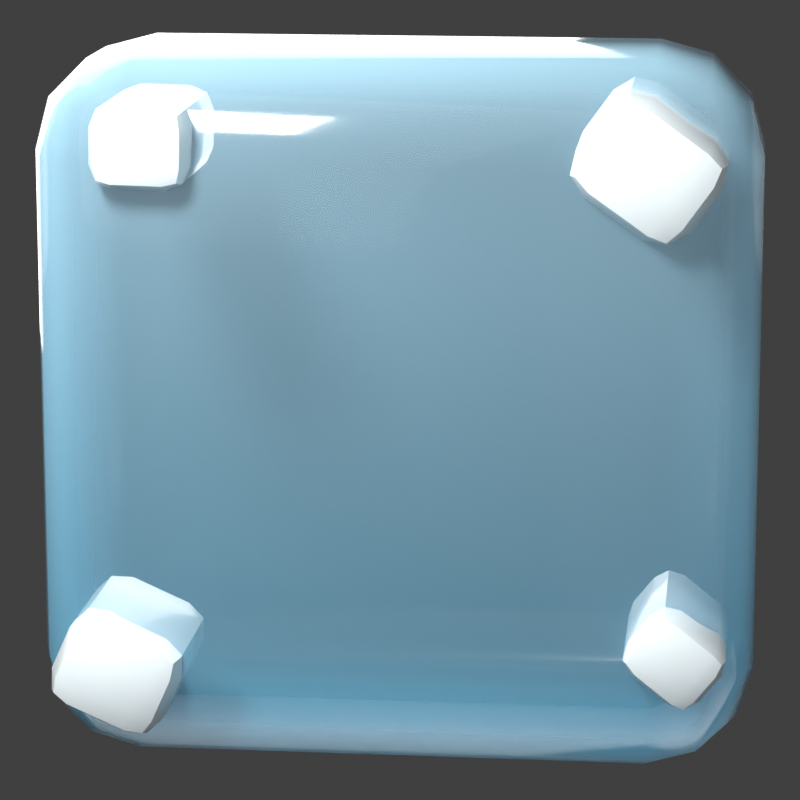 # Source: hielo.blend  (saved by Blender 5.2.44; exported with 4.5.12 LTS)
import bpy
from mathutils import Matrix  # noqa: F401  (used for matrix-valued properties, if any)

bpy.ops.wm.read_factory_settings(use_empty=True)
scene = bpy.context.scene
scene.name = 'Scene'

# ---- collections
col_collection = bpy.data.collections.new('Collection'); scene.collection.children.link(col_collection)

# ---- materials (node trees are filled in below, after node groups)
mat_hielo = bpy.data.materials.new('Hielo')
mat_escarcha = bpy.data.materials.new('Escarcha')

# ---- node groups
ng_smooth_by_angle = bpy.data.node_groups.new('Smooth by Angle', 'GeometryNodeTree')
_s = ng_smooth_by_angle.interface.new_socket(name='Mesh', in_out='OUTPUT', socket_type='NodeSocketGeometry')
_s = ng_smooth_by_angle.interface.new_socket(name='Mesh', in_out='INPUT', socket_type='NodeSocketGeometry')
_s = ng_smooth_by_angle.interface.new_socket(name='Angle', in_out='INPUT', socket_type='NodeSocketFloat')
_s.subtype = 'ANGLE'
_s.default_value = 0.5236
_s.min_value = 0.0
_s.max_value = 3.142
_s.description = 'Maximum face angle for smooth edges'
_s = ng_smooth_by_angle.interface.new_socket(name='Ignore Sharpness', in_out='INPUT', socket_type='NodeSocketBool')
_s.force_non_field = True
ng_smooth_by_angle.is_modifier = True
_N = ng_smooth_by_angle.nodes; _L = ng_smooth_by_angle.links
n0 = _N.new('GeometryNodeSetShadeSmooth'); n0.name = 'Set Shade Smooth'; n0.location = (120, -80)
n0.domain = 'EDGE'
n1 = _N.new('GeometryNodeSetShadeSmooth'); n1.name = 'Set Shade Smooth.001'; n1.location = (300, -80)
n2 = _N.new('NodeGroupOutput'); n2.name = 'Group Output'; n2.location = (480, -80)
n3 = _N.new('GeometryNodeInputMeshEdgeAngle'); n3.name = 'Edge Angle'; n3.location = (-440, -240)
n4 = _N.new('NodeGroupInput'); n4.name = 'Group Input'; n4.location = (-80, -80)
n5 = _N.new('GeometryNodeInputEdgeSmooth'); n5.name = 'Is Edge Smooth'; n5.location = (-260, -120)
n6 = _N.new('GeometryNodeInputShadeSmooth'); n6.name = 'Is Shade Smooth'; n6.location = (-440, -397)
n7 = _N.new('FunctionNodeCompare'); n7.name = 'Compare'; n7.location = (-260, -260)
n7.operation = 'LESS_EQUAL'
n8 = _N.new('FunctionNodeBooleanMath'); n8.name = 'Boolean Math.001'; n8.location = (-80, -260)
n9 = _N.new('NodeGroupInput'); n9.name = 'Group Input.001'; n9.location = (-440, -329)
n10 = _N.new('NodeGroupInput'); n10.name = 'Group Input.002'; n10.location = (-259, -189)
n11 = _N.new('FunctionNodeBooleanMath'); n11.name = 'Boolean Math'; n11.location = (-80, -149)
n11.operation = 'OR'
n12 = _N.new('FunctionNodeBooleanMath'); n12.name = 'Boolean Math.002'; n12.location = (-260, -380)
n12.operation = 'OR'
n13 = _N.new('NodeGroupInput'); n13.name = 'Group Input.003'; n13.location = (-440, -460)
_L.new(n3.outputs[0], n7.inputs[0])
_L.new(n1.outputs[0], n2.inputs[0])
_L.new(n9.outputs[1], n7.inputs[1])
_L.new(n7.outputs[0], n8.inputs[0])
_L.new(n4.outputs[0], n0.inputs[0])
_L.new(n0.outputs[0], n1.inputs[0])
_L.new(n8.outputs[0], n0.inputs[2])
_L.new(n10.outputs[2], n11.inputs[1])
_L.new(n5.outputs[0], n11.inputs[0])
_L.new(n11.outputs[0], n0.inputs[1])
_L.new(n13.outputs[2], n12.inputs[1])
_L.new(n6.outputs[0], n12.inputs[0])
_L.new(n12.outputs[0], n8.inputs[1])
n2.is_active_output = True

# ---- material node trees
mat_hielo.use_nodes = True; mat_hielo.node_tree.nodes.clear()
_N = mat_hielo.node_tree.nodes; _L = mat_hielo.node_tree.links
n0 = _N.new('ShaderNodeBsdfPrincipled'); n0.name = 'Principled BSDF'; n0.location = (-200, 100)
n0.inputs[2].default_value = 0.1
n0.inputs[10].default_value = 0.005
n0.inputs[19].default_value = 0.85
n0.inputs[20].default_value = 0.1
n1 = _N.new('ShaderNodeOutputMaterial'); n1.name = 'Material Output'; n1.location = (200, 100)
n2 = _N.new('ShaderNodeTexCoord'); n2.name = 'Texture Coordinate'; n2.location = (0, 0)
n3 = _N.new('ShaderNodeSeparateXYZ'); n3.name = 'Separate XYZ'; n3.location = (0, 0)
n4 = _N.new('ShaderNodeMapRange'); n4.name = 'Map Range'; n4.location = (0, 0)
n4.inputs[1].default_value = -1.0
n5 = _N.new('ShaderNodeValToRGB'); n5.name = 'Color Ramp'; n5.location = (0, 0)
while len(n5.color_ramp.elements) > 1: n5.color_ramp.elements.remove(n5.color_ramp.elements[-1])
n5.color_ramp.elements[0].position = 0.0; n5.color_ramp.elements[0].color = (0.1604, 0.5605, 0.8122, 1.0)
_e = n5.color_ramp.elements.new(1.0); _e.color = (0.5295, 0.8355, 1.0, 1.0)
n6 = _N.new('ShaderNodeLayerWeight'); n6.name = 'Layer Weight'; n6.location = (0, 0)
n6.inputs[0].default_value = 0.42
n7 = _N.new('ShaderNodeValToRGB'); n7.name = 'Color Ramp.001'; n7.location = (0, 0)
while len(n7.color_ramp.elements) > 1: n7.color_ramp.elements.remove(n7.color_ramp.elements[-1])
n7.color_ramp.elements[0].position = 0.0; n7.color_ramp.elements[0].color = (0.18, 0.18, 0.18, 1.0)
_e = n7.color_ramp.elements.new(1.0); _e.color = (1.0, 1.0, 1.0, 1.0)
_L.new(n0.outputs[0], n1.inputs[0])
_L.new(n2.outputs[3], n3.inputs[0])
_L.new(n3.outputs[2], n4.inputs[0])
_L.new(n4.outputs[0], n5.inputs[0])
_L.new(n5.outputs[0], n0.inputs[0])
_L.new(n6.outputs[1], n7.inputs[0])
_L.new(n7.outputs[0], n0.inputs[4])
n1.is_active_output = True
mat_escarcha.use_nodes = True; mat_escarcha.node_tree.nodes.clear()
_N = mat_escarcha.node_tree.nodes; _L = mat_escarcha.node_tree.links
n0 = _N.new('ShaderNodeBsdfPrincipled'); n0.name = 'Principled BSDF'; n0.location = (-200, 100)
n0.inputs[0].default_value = (0.8913, 0.9743, 1.0, 1.0)
n0.inputs[2].default_value = 0.26
n0.inputs[10].default_value = 0.005
n0.inputs[19].default_value = 0.4
n0.inputs[20].default_value = 0.1
n1 = _N.new('ShaderNodeOutputMaterial'); n1.name = 'Material Output'; n1.location = (200, 100)
n2 = _N.new('ShaderNodeLayerWeight'); n2.name = 'Layer Weight'; n2.location = (0, 0)
n2.inputs[0].default_value = 0.3
n3 = _N.new('ShaderNodeValToRGB'); n3.name = 'Color Ramp'; n3.location = (0, 0)
while len(n3.color_ramp.elements) > 1: n3.color_ramp.elements.remove(n3.color_ramp.elements[-1])
n3.color_ramp.elements[0].position = 0.0; n3.color_ramp.elements[0].color = (0.82, 0.82, 0.82, 1.0)
_e = n3.color_ramp.elements.new(1.0); _e.color = (1.0, 1.0, 1.0, 1.0)
_L.new(n0.outputs[0], n1.inputs[0])
_L.new(n2.outputs[1], n3.inputs[0])
_L.new(n3.outputs[0], n0.inputs[4])
n1.is_active_output = True

# ---- world
world_world = bpy.data.worlds.new('World'); scene.world = world_world
world_world.use_nodes = True; world_world.node_tree.nodes.clear()
_N = world_world.node_tree.nodes; _L = world_world.node_tree.links
n0 = _N.new('ShaderNodeOutputWorld'); n0.name = 'World Output'; n0.location = (200, 100)
n1 = _N.new('ShaderNodeBackground'); n1.name = 'Background'; n1.location = (-200, 100)
n1.inputs[0].default_value = (0.05088, 0.05088, 0.05088, 1.0)
_L.new(n1.outputs[0], n0.inputs[0])
n0.is_active_output = True
world_world.color = (0.05088, 0.05088, 0.05088)
world_world.sun_shadow_jitter_overblur = 0.0

# ---- cameras
cam_cam = bpy.data.cameras.new('Cam')
cam_cam.lens = 149.0

# ---- lights
light_key = bpy.data.lights.new('Key', 'AREA')
light_key.energy = 275.0
light_key.size = 8.0
light_spec = bpy.data.lights.new('Spec', 'AREA')
light_spec.energy = 330.0
light_spec.size = 1.1
light_fill = bpy.data.lights.new('Fill', 'AREA')
light_fill.energy = 80.0
light_fill.size = 9.0
light_rim = bpy.data.lights.new('Rim', 'AREA')
light_rim.energy = 190.0
light_rim.size = 5.0

# ---- meshes
me_cube = bpy.data.meshes.new('Cube')
me_cube.from_pydata([(-0.89, -0.39, -0.89), (-0.89, -0.39, 0.89), (-0.89, 0.39, -0.89), (-0.89, 0.39, 0.89), (0.89, -0.39, -0.89), (0.89, -0.39, 0.89), (0.89, 0.39, -0.89), (0.89, 0.39, 0.89)], [], [(0, 1, 3, 2), (2, 3, 7, 6), (6, 7, 5, 4), (4, 5, 1, 0), (2, 6, 4, 0), (7, 3, 1, 5)])
me_cube.polygons.foreach_set('use_smooth', [True] * 6)
_uv = me_cube.uv_layers.new(name='UVMap')
_uv.uv.foreach_set('vector', [0.375, 0.0, 0.625, 0.0, 0.625, 0.25, 0.375, 0.25, 0.375, 0.25, 0.625, 0.25, 0.625, 0.5, 0.375, 0.5, 0.375, 0.5, 0.625, 0.5, 0.625, 0.75, 0.375, 0.75, 0.375, 0.75, 0.625, 0.75, 0.625, 1.0, 0.375, 1.0, 0.125, 0.5, 0.375, 0.5, 0.375, 0.75, 0.125, 0.75, 0.625, 0.5, 0.875, 0.5, 0.875, 0.75, 0.625, 0.75])
me_cube.materials.append(mat_hielo)
me_cube.update()
me_cube_001 = bpy.data.meshes.new('Cube.001')
me_cube_001.from_pydata([(-0.15, -0.2418, -0.129), (-0.15, -0.2418, 0.129), (-0.15, 0.2418, -0.129), (-0.15, 0.2418, 0.129), (0.15, -0.2418, -0.129), (0.15, -0.2418, 0.129), (0.15, 0.2418, -0.129), (0.15, 0.2418, 0.129)], [], [(0, 1, 3, 2), (2, 3, 7, 6), (6, 7, 5, 4), (4, 5, 1, 0), (2, 6, 4, 0), (7, 3, 1, 5)])
me_cube_001.polygons.foreach_set('use_smooth', [True] * 6)
_uv = me_cube_001.uv_layers.new(name='UVMap')
_uv.uv.foreach_set('vector', [0.375, 0.0, 0.625, 0.0, 0.625, 0.25, 0.375, 0.25, 0.375, 0.25, 0.625, 0.25, 0.625, 0.5, 0.375, 0.5, 0.375, 0.5, 0.625, 0.5, 0.625, 0.75, 0.375, 0.75, 0.375, 0.75, 0.625, 0.75, 0.625, 1.0, 0.375, 1.0, 0.125, 0.5, 0.375, 0.5, 0.375, 0.75, 0.125, 0.75, 0.625, 0.5, 0.875, 0.5, 0.875, 0.75, 0.625, 0.75])
me_cube_001.materials.append(mat_escarcha)
me_cube_001.update()
me_cube_002 = bpy.data.meshes.new('Cube.002')
me_cube_002.from_pydata([(-0.11, -0.2418, -0.0946), (-0.11, -0.2418, 0.0946), (-0.11, 0.2418, -0.0946), (-0.11, 0.2418, 0.0946), (0.11, -0.2418, -0.0946), (0.11, -0.2418, 0.0946), (0.11, 0.2418, -0.0946), (0.11, 0.2418, 0.0946)], [], [(0, 1, 3, 2), (2, 3, 7, 6), (6, 7, 5, 4), (4, 5, 1, 0), (2, 6, 4, 0), (7, 3, 1, 5)])
me_cube_002.polygons.foreach_set('use_smooth', [True] * 6)
_uv = me_cube_002.uv_layers.new(name='UVMap')
_uv.uv.foreach_set('vector', [0.375, 0.0, 0.625, 0.0, 0.625, 0.25, 0.375, 0.25, 0.375, 0.25, 0.625, 0.25, 0.625, 0.5, 0.375, 0.5, 0.375, 0.5, 0.625, 0.5, 0.625, 0.75, 0.375, 0.75, 0.375, 0.75, 0.625, 0.75, 0.625, 1.0, 0.375, 1.0, 0.125, 0.5, 0.375, 0.5, 0.375, 0.75, 0.125, 0.75, 0.625, 0.5, 0.875, 0.5, 0.875, 0.75, 0.625, 0.75])
me_cube_002.materials.append(mat_escarcha)
me_cube_002.update()
me_cube_003 = bpy.data.meshes.new('Cube.003')
me_cube_003.from_pydata([(-0.12, -0.2418, -0.1032), (-0.12, -0.2418, 0.1032), (-0.12, 0.2418, -0.1032), (-0.12, 0.2418, 0.1032), (0.12, -0.2418, -0.1032), (0.12, -0.2418, 0.1032), (0.12, 0.2418, -0.1032), (0.12, 0.2418, 0.1032)], [], [(0, 1, 3, 2), (2, 3, 7, 6), (6, 7, 5, 4), (4, 5, 1, 0), (2, 6, 4, 0), (7, 3, 1, 5)])
me_cube_003.polygons.foreach_set('use_smooth', [True] * 6)
_uv = me_cube_003.uv_layers.new(name='UVMap')
_uv.uv.foreach_set('vector', [0.375, 0.0, 0.625, 0.0, 0.625, 0.25, 0.375, 0.25, 0.375, 0.25, 0.625, 0.25, 0.625, 0.5, 0.375, 0.5, 0.375, 0.5, 0.625, 0.5, 0.625, 0.75, 0.375, 0.75, 0.375, 0.75, 0.625, 0.75, 0.625, 1.0, 0.375, 1.0, 0.125, 0.5, 0.375, 0.5, 0.375, 0.75, 0.125, 0.75, 0.625, 0.5, 0.875, 0.5, 0.875, 0.75, 0.625, 0.75])
me_cube_003.materials.append(mat_escarcha)
me_cube_003.update()
me_cube_004 = bpy.data.meshes.new('Cube.004')
me_cube_004.from_pydata([(-0.165, -0.2418, -0.1419), (-0.165, -0.2418, 0.1419), (-0.165, 0.2418, -0.1419), (-0.165, 0.2418, 0.1419), (0.165, -0.2418, -0.1419), (0.165, -0.2418, 0.1419), (0.165, 0.2418, -0.1419), (0.165, 0.2418, 0.1419)], [], [(0, 1, 3, 2), (2, 3, 7, 6), (6, 7, 5, 4), (4, 5, 1, 0), (2, 6, 4, 0), (7, 3, 1, 5)])
me_cube_004.polygons.foreach_set('use_smooth', [True] * 6)
_uv = me_cube_004.uv_layers.new(name='UVMap')
_uv.uv.foreach_set('vector', [0.375, 0.0, 0.625, 0.0, 0.625, 0.25, 0.375, 0.25, 0.375, 0.25, 0.625, 0.25, 0.625, 0.5, 0.375, 0.5, 0.375, 0.5, 0.625, 0.5, 0.625, 0.75, 0.375, 0.75, 0.375, 0.75, 0.625, 0.75, 0.625, 1.0, 0.375, 1.0, 0.125, 0.5, 0.375, 0.5, 0.375, 0.75, 0.125, 0.75, 0.625, 0.5, 0.875, 0.5, 0.875, 0.75, 0.625, 0.75])
me_cube_004.materials.append(mat_escarcha)
me_cube_004.update()

# ---- objects
ob_key = bpy.data.objects.new('Key', light_key)
ob_spec = bpy.data.objects.new('Spec', light_spec)
ob_fill = bpy.data.objects.new('Fill', light_fill)
ob_rim = bpy.data.objects.new('Rim', light_rim)
ob_cam = bpy.data.objects.new('Cam', cam_cam)
ob_hielo = bpy.data.objects.new('Hielo', me_cube)
ob_lasca = bpy.data.objects.new('Lasca', me_cube_001)
ob_lasca_001 = bpy.data.objects.new('Lasca.001', me_cube_002)
ob_lasca_002 = bpy.data.objects.new('Lasca.002', me_cube_003)
ob_lasca_003 = bpy.data.objects.new('Lasca.003', me_cube_004)

# ---- transforms, parenting, visibility, modifiers, constraints
ob_key.location = (-2.8, -4.4, 3.8)
ob_key.rotation_mode = 'QUATERNION'
ob_key.rotation_quaternion = (0.8558, 0.4353, -0.1268, -0.2492)
ob_spec.location = (-1.5, -3.2, 3.4)
ob_spec.rotation_mode = 'QUATERNION'
ob_spec.rotation_quaternion = (0.8981, 0.3822, -0.08514, -0.2001)
ob_fill.location = (3.8, -3.0, 0.4)
ob_fill.rotation_mode = 'QUATERNION'
ob_fill.rotation_quaternion = (0.662, 0.6096, 0.2954, 0.3208)
ob_rim.location = (-1.8, 3.2, 1.6)
ob_rim.rotation_mode = 'QUATERNION'
ob_rim.rotation_quaternion = (0.212, 0.1389, -0.5301, -0.8092)
ob_cam.location = (0.9, -8.6, 1.9)
ob_cam.rotation_mode = 'QUATERNION'
ob_cam.rotation_quaternion = (0.7786, 0.6254, 0.03281, 0.04084)
ob_hielo.location = (0.0, 0.0, 0.0)
ob_hielo.scale = (1.067, 1.067, 1.067)
_m = ob_hielo.modifiers.new('Bisel', 'BEVEL')
_m.width = 0.26
_m.width_pct = 0.26
_m.segments = 3
_m.angle_limit = 0.5585
_m.miter_outer = 'MITER_ARC'
_m = ob_hielo.modifiers.new('Smooth by Angle', 'NODES')
_m.node_group = ng_smooth_by_angle
_gi = [s.identifier for s in ng_smooth_by_angle.interface.items_tree if s.item_type == 'SOCKET' and s.in_out == 'INPUT']
_m[_gi[1]] = 0.5934  # 'Angle'
_m.use_pin_to_last = True
_m.show_group_selector = False
ob_lasca.location = (-0.7045, -0.2498, -0.6618)
ob_lasca.rotation_euler = (0.0, 0.4189, 0.0)
ob_lasca.scale = (1.067, 1.067, 1.067)
_m = ob_lasca.modifiers.new('Bisel', 'BEVEL')
_m.width = 0.072
_m.width_pct = 0.072
_m.segments = 2
_m.angle_limit = 0.5585
_m.miter_outer = 'MITER_ARC'
_m = ob_lasca.modifiers.new('Smooth by Angle', 'NODES')
_m.node_group = ng_smooth_by_angle
_gi = [s.identifier for s in ng_smooth_by_angle.interface.items_tree if s.item_type == 'SOCKET' and s.in_out == 'INPUT']
_m[_gi[1]] = 0.5934  # 'Angle'
_m.use_pin_to_last = True
_m.show_group_selector = False
ob_lasca_001.location = (0.7472, -0.2498, -0.5764)
ob_lasca_001.rotation_euler = (0.0, 0.6737, 0.0)
ob_lasca_001.scale = (1.067, 1.067, 1.067)
_m = ob_lasca_001.modifiers.new('Bisel', 'BEVEL')
_m.width = 0.0528
_m.width_pct = 0.0528
_m.segments = 2
_m.angle_limit = 0.5585
_m.miter_outer = 'MITER_ARC'
_m = ob_lasca_001.modifiers.new('Smooth by Angle', 'NODES')
_m.node_group = ng_smooth_by_angle
_gi = [s.identifier for s in ng_smooth_by_angle.interface.items_tree if s.item_type == 'SOCKET' and s.in_out == 'INPUT']
_m[_gi[1]] = 0.5934  # 'Angle'
_m.use_pin_to_last = True
_m.show_group_selector = False
ob_lasca_002.location = (-0.6191, -0.2498, 0.7258)
ob_lasca_002.rotation_euler = (0.0, 0.02094, 0.0)
ob_lasca_002.scale = (1.067, 1.067, 1.067)
_m = ob_lasca_002.modifiers.new('Bisel', 'BEVEL')
_m.width = 0.0576
_m.width_pct = 0.0576
_m.segments = 2
_m.angle_limit = 0.5585
_m.miter_outer = 'MITER_ARC'
_m = ob_lasca_002.modifiers.new('Smooth by Angle', 'NODES')
_m.node_group = ng_smooth_by_angle
_gi = [s.identifier for s in ng_smooth_by_angle.interface.items_tree if s.item_type == 'SOCKET' and s.in_out == 'INPUT']
_m[_gi[1]] = 0.5934  # 'Angle'
_m.use_pin_to_last = True
_m.show_group_selector = False
ob_lasca_003.location = (0.6618, -0.2498, 0.6831)
ob_lasca_003.rotation_euler = (0.0, 0.6178, 0.0)
ob_lasca_003.scale = (1.067, 1.067, 1.067)
_m = ob_lasca_003.modifiers.new('Bisel', 'BEVEL')
_m.width = 0.0792
_m.width_pct = 0.0792
_m.segments = 2
_m.angle_limit = 0.5585
_m.miter_outer = 'MITER_ARC'
_m = ob_lasca_003.modifiers.new('Smooth by Angle', 'NODES')
_m.node_group = ng_smooth_by_angle
_gi = [s.identifier for s in ng_smooth_by_angle.interface.items_tree if s.item_type == 'SOCKET' and s.in_out == 'INPUT']
_m[_gi[1]] = 0.5934  # 'Angle'
_m.use_pin_to_last = True
_m.show_group_selector = False

# ---- collection membership
scene.collection.objects.link(ob_key)
scene.collection.objects.link(ob_spec)
scene.collection.objects.link(ob_fill)
scene.collection.objects.link(ob_rim)
scene.collection.objects.link(ob_cam)
col_collection.objects.link(ob_hielo)
col_collection.objects.link(ob_lasca)
col_collection.objects.link(ob_lasca_001)
col_collection.objects.link(ob_lasca_002)
col_collection.objects.link(ob_lasca_003)

# ---- scene / render settings (as saved in the file)
scene.camera = ob_cam
scene.frame_start = 1; scene.frame_end = 250; scene.frame_set(1)
scene.render.engine = 'CYCLES'
scene.render.resolution_x = 128
scene.render.resolution_y = 128
scene.render.film_transparent = True
scene.render.bake_bias = 0.0
scene.render.bake_samples = 0
scene.render.compositor_device = 'GPU'
scene.cycles.samples = 220
scene.eevee.use_volume_custom_range = False
scene.eevee.fast_gi_thickness_near = 0.1
scene.eevee.fast_gi_thickness_far = 0.0
scene.eevee.ray_tracing_options.screen_trace_thickness = 0.1
scene.view_settings.view_transform = 'Standard'
bpy.context.view_layer.update()
